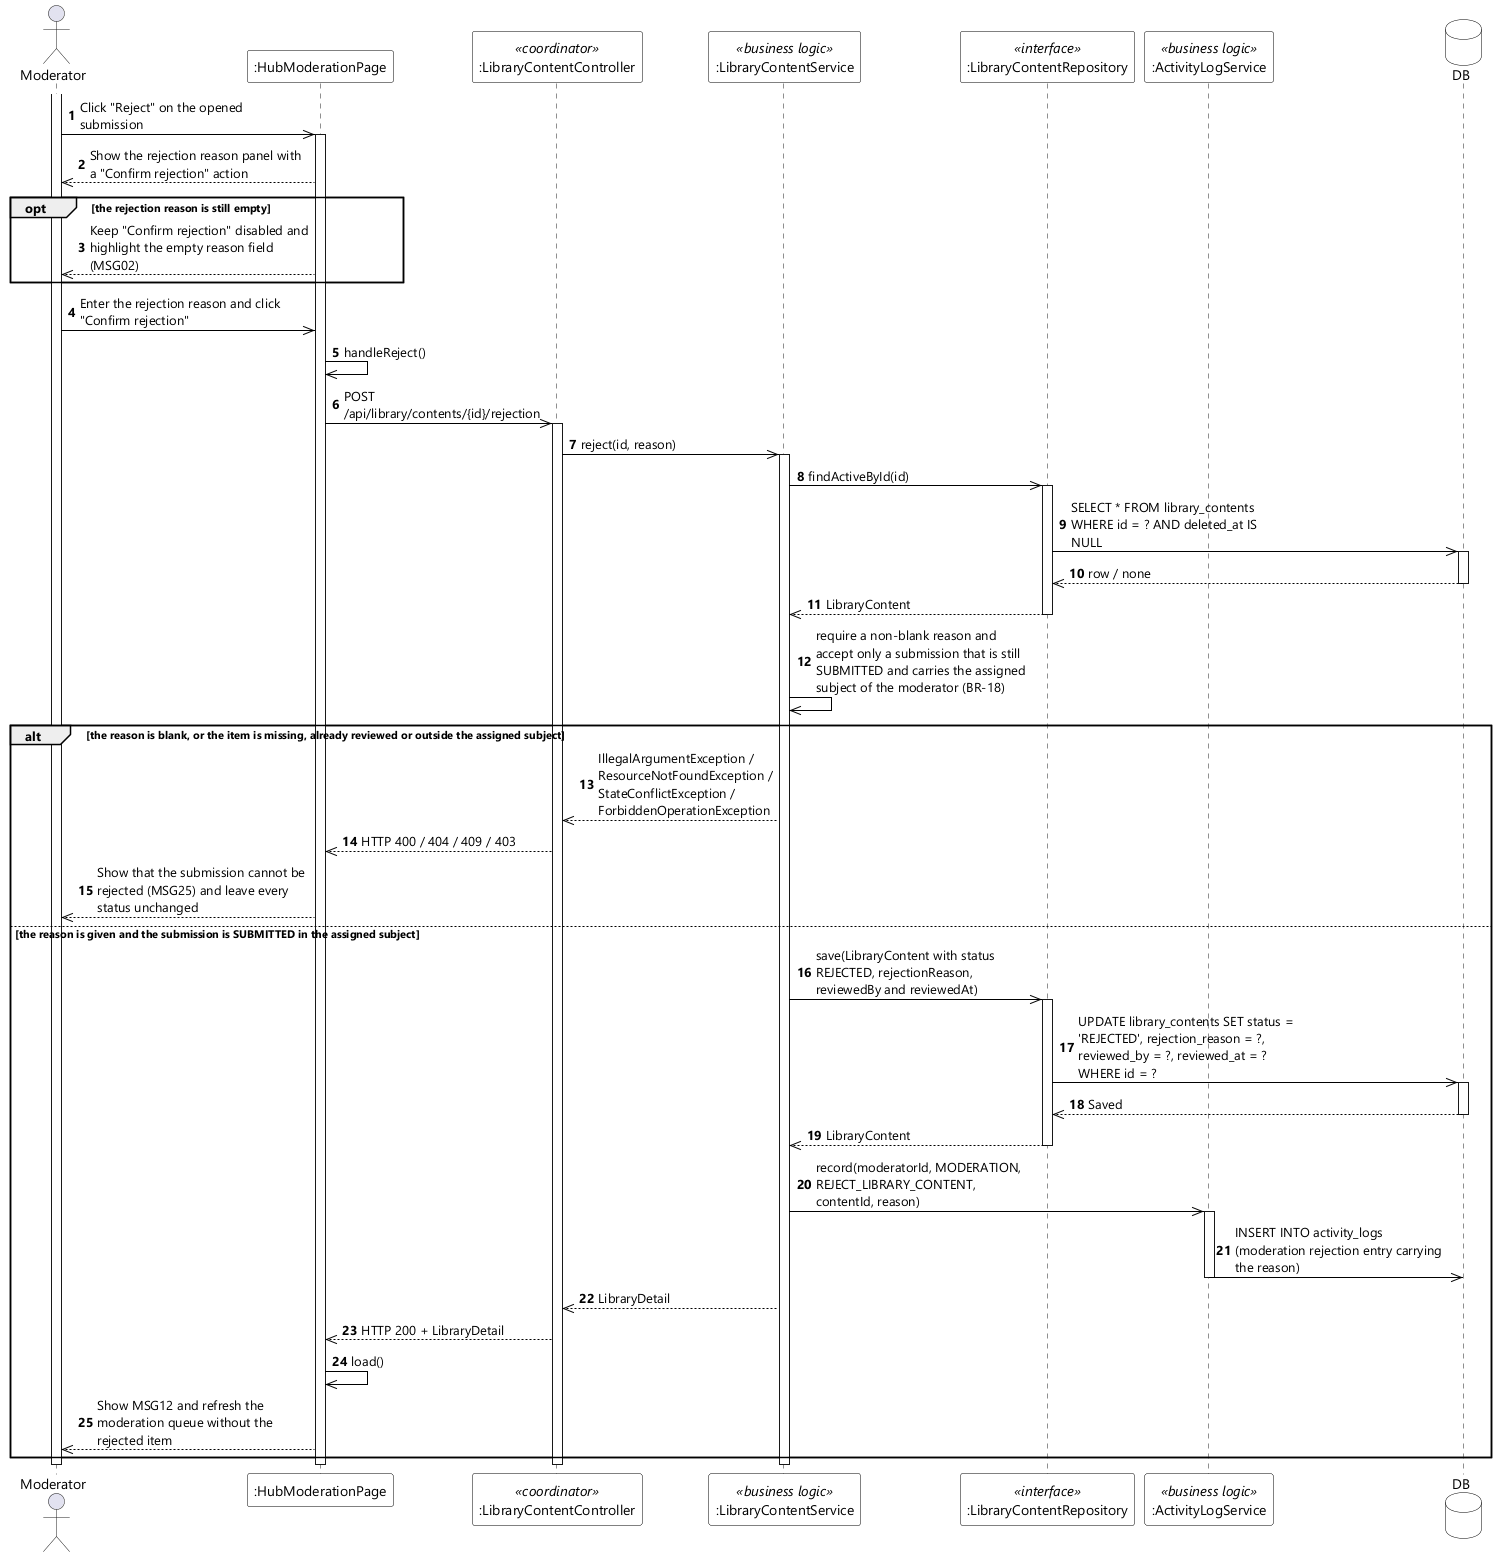

The diagram above was rendered by PlantUML. Its source (embedded in the PNG):
@startuml UC-76 Reject Content - Sequence Diagram (stereo)
skinparamlocked dpi 96
skinparam defaultFontName "Segoe UI"
skinparam shadowing false
skinparam ParticipantBackgroundColor #FFFFFF
skinparam ParticipantBorderColor #000000
skinparam DatabaseBackgroundColor #FFFFFF
skinparam DatabaseBorderColor #000000
skinparam ArrowColor #000000
skinparam sequenceMessageAlign left
skinparam maxMessageSize 220

actor Moderator
participant ":HubModerationPage" as UI
participant ":LibraryContentController" as CTL <<coordinator>>
participant ":LibraryContentService" as SVC <<business logic>>
participant ":LibraryContentRepository" as REPO <<interface>>
participant ":ActivityLogService" as LOG <<business logic>>
database DB

autonumber
activate Moderator
Moderator ->> UI : Click "Reject" on the opened submission
activate UI
UI -->> Moderator : Show the rejection reason panel with a "Confirm rejection" action

opt the rejection reason is still empty
  UI -->> Moderator : Keep "Confirm rejection" disabled and highlight the empty reason field (MSG02)
end

Moderator ->> UI : Enter the rejection reason and click "Confirm rejection"
UI ->> UI : handleReject()
UI ->> CTL : POST /api/library/contents/{id}/rejection
activate CTL
CTL ->> SVC : reject(id, reason)
activate SVC
SVC ->> REPO : findActiveById(id)
activate REPO
REPO ->> DB : SELECT * FROM library_contents WHERE id = ? AND deleted_at IS NULL
activate DB
DB -->> REPO : row / none
deactivate DB
REPO -->> SVC : LibraryContent
deactivate REPO
SVC ->> SVC : require a non-blank reason and accept only a submission that is still SUBMITTED and carries the assigned subject of the moderator (BR-18)

alt the reason is blank, or the item is missing, already reviewed or outside the assigned subject
  SVC -->> CTL : IllegalArgumentException / ResourceNotFoundException / StateConflictException / ForbiddenOperationException
  CTL -->> UI : HTTP 400 / 404 / 409 / 403
  UI -->> Moderator : Show that the submission cannot be rejected (MSG25) and leave every status unchanged
else the reason is given and the submission is SUBMITTED in the assigned subject
  SVC ->> REPO : save(LibraryContent with status REJECTED, rejectionReason, reviewedBy and reviewedAt)
  activate REPO
  REPO ->> DB : UPDATE library_contents SET status = 'REJECTED', rejection_reason = ?, reviewed_by = ?, reviewed_at = ? WHERE id = ?
  activate DB
  DB -->> REPO : Saved
  deactivate DB
  REPO -->> SVC : LibraryContent
  deactivate REPO
  SVC ->> LOG : record(moderatorId, MODERATION, REJECT_LIBRARY_CONTENT, contentId, reason)
  activate LOG
  LOG ->> DB : INSERT INTO activity_logs (moderation rejection entry carrying the reason)
  deactivate LOG
  SVC -->> CTL : LibraryDetail
  CTL -->> UI : HTTP 200 + LibraryDetail
  UI ->> UI : load()
  UI -->> Moderator : Show MSG12 and refresh the moderation queue without the rejected item
end
deactivate SVC
deactivate CTL
deactivate UI
deactivate Moderator
@enduml